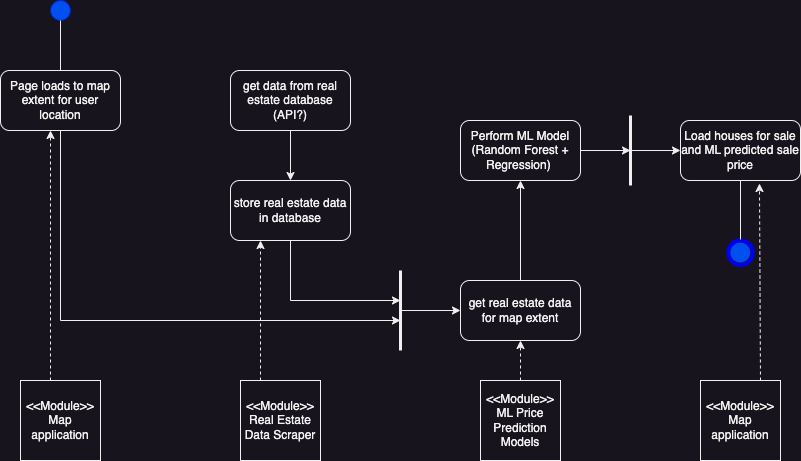

The diagram above was exported from draw.io. Its source (the exported page's mxGraphModel, read from the mxfile embedded in the PNG):
<mxGraphModel dx="954" dy="616" grid="1" gridSize="10" guides="1" tooltips="1" connect="1" arrows="1" fold="1" page="1" pageScale="1" pageWidth="850" pageHeight="1100" math="0" shadow="0">
  <root>
    <mxCell id="0" />
    <mxCell id="1" parent="0" />
    <mxCell id="uKq6kxDPPlUrrm8vqb3u-1" value="get data from real estate database (API?)" style="rounded=1;whiteSpace=wrap;html=1;" parent="1" vertex="1">
      <mxGeometry x="250" y="130" width="120" height="60" as="geometry" />
    </mxCell>
    <mxCell id="uKq6kxDPPlUrrm8vqb3u-2" value="&amp;lt;&amp;lt;Module&amp;gt;&amp;gt;&lt;br&gt;Real Estate Data Scraper" style="whiteSpace=wrap;html=1;aspect=fixed;" parent="1" vertex="1">
      <mxGeometry x="260" y="440" width="80" height="80" as="geometry" />
    </mxCell>
    <mxCell id="uKq6kxDPPlUrrm8vqb3u-3" value="&amp;lt;&amp;lt;Module&amp;gt;&amp;gt;&lt;br&gt;ML Price Prediction Models" style="whiteSpace=wrap;html=1;aspect=fixed;" parent="1" vertex="1">
      <mxGeometry x="500" y="440" width="80" height="80" as="geometry" />
    </mxCell>
    <mxCell id="uKq6kxDPPlUrrm8vqb3u-4" value="&amp;lt;&amp;lt;Module&amp;gt;&amp;gt;&lt;br&gt;Map application" style="whiteSpace=wrap;html=1;aspect=fixed;" parent="1" vertex="1">
      <mxGeometry x="720" y="440" width="80" height="80" as="geometry" />
    </mxCell>
    <mxCell id="uKq6kxDPPlUrrm8vqb3u-5" value="" style="ellipse;whiteSpace=wrap;html=1;aspect=fixed;fillColor=#0050ef;fontColor=#ffffff;strokeColor=#001DBC;" parent="1" vertex="1">
      <mxGeometry x="70" y="60" width="20" height="20" as="geometry" />
    </mxCell>
    <mxCell id="uKq6kxDPPlUrrm8vqb3u-6" value="" style="ellipse;whiteSpace=wrap;html=1;aspect=fixed;fillColor=#0050ef;fontColor=#ffffff;strokeColor=none;perimeterSpacing=10;" parent="1" vertex="1">
      <mxGeometry x="749.75" y="302" width="20" height="20" as="geometry" />
    </mxCell>
    <mxCell id="uKq6kxDPPlUrrm8vqb3u-7" value="" style="ellipse;whiteSpace=wrap;html=1;aspect=fixed;fillColor=none;strokeColor=#0000F0;perimeterSpacing=1;strokeWidth=4;" parent="1" vertex="1">
      <mxGeometry x="747.75" y="300" width="24.5" height="24.5" as="geometry" />
    </mxCell>
    <mxCell id="uKq6kxDPPlUrrm8vqb3u-8" value="store real estate data in database" style="rounded=1;whiteSpace=wrap;html=1;" parent="1" vertex="1">
      <mxGeometry x="250" y="240" width="120" height="60" as="geometry" />
    </mxCell>
    <mxCell id="uKq6kxDPPlUrrm8vqb3u-9" value="" style="endArrow=classic;html=1;rounded=0;entryX=0.5;entryY=0;entryDx=0;entryDy=0;" parent="1" target="uKq6kxDPPlUrrm8vqb3u-8" edge="1">
      <mxGeometry width="50" height="50" relative="1" as="geometry">
        <mxPoint x="310" y="190" as="sourcePoint" />
        <mxPoint x="360" y="140" as="targetPoint" />
      </mxGeometry>
    </mxCell>
    <mxCell id="uKq6kxDPPlUrrm8vqb3u-10" value="" style="endArrow=none;html=1;rounded=0;strokeWidth=3;" parent="1" edge="1">
      <mxGeometry width="50" height="50" relative="1" as="geometry">
        <mxPoint x="420" y="410" as="sourcePoint" />
        <mxPoint x="420" y="330" as="targetPoint" />
      </mxGeometry>
    </mxCell>
    <mxCell id="uKq6kxDPPlUrrm8vqb3u-11" value="" style="endArrow=none;html=1;rounded=0;strokeWidth=3;" parent="1" edge="1">
      <mxGeometry width="50" height="50" relative="1" as="geometry">
        <mxPoint x="650" y="245" as="sourcePoint" />
        <mxPoint x="650" y="175" as="targetPoint" />
      </mxGeometry>
    </mxCell>
    <mxCell id="uKq6kxDPPlUrrm8vqb3u-12" value="Perform ML Model (Random Forest + Regression)&amp;nbsp;" style="rounded=1;whiteSpace=wrap;html=1;" parent="1" vertex="1">
      <mxGeometry x="480" y="180" width="120" height="60" as="geometry" />
    </mxCell>
    <mxCell id="uKq6kxDPPlUrrm8vqb3u-13" value="" style="endArrow=classic;html=1;rounded=0;" parent="1" edge="1">
      <mxGeometry width="50" height="50" relative="1" as="geometry">
        <mxPoint x="310" y="300" as="sourcePoint" />
        <mxPoint x="420" y="360" as="targetPoint" />
        <Array as="points">
          <mxPoint x="310" y="360" />
        </Array>
      </mxGeometry>
    </mxCell>
    <mxCell id="uKq6kxDPPlUrrm8vqb3u-14" value="get real estate data for map extent" style="rounded=1;whiteSpace=wrap;html=1;" parent="1" vertex="1">
      <mxGeometry x="480" y="340" width="120" height="60" as="geometry" />
    </mxCell>
    <mxCell id="uKq6kxDPPlUrrm8vqb3u-15" value="" style="endArrow=classic;html=1;rounded=0;entryX=0.5;entryY=1;entryDx=0;entryDy=0;exitX=0.5;exitY=0;exitDx=0;exitDy=0;" parent="1" source="uKq6kxDPPlUrrm8vqb3u-14" target="uKq6kxDPPlUrrm8vqb3u-12" edge="1">
      <mxGeometry width="50" height="50" relative="1" as="geometry">
        <mxPoint x="540" y="330" as="sourcePoint" />
        <mxPoint x="590" y="280" as="targetPoint" />
      </mxGeometry>
    </mxCell>
    <mxCell id="uKq6kxDPPlUrrm8vqb3u-16" value="" style="endArrow=classic;html=1;rounded=0;" parent="1" edge="1">
      <mxGeometry width="50" height="50" relative="1" as="geometry">
        <mxPoint x="600" y="210" as="sourcePoint" />
        <mxPoint x="650" y="210" as="targetPoint" />
      </mxGeometry>
    </mxCell>
    <mxCell id="uKq6kxDPPlUrrm8vqb3u-17" value="" style="endArrow=classic;html=1;rounded=0;entryX=0;entryY=0.5;entryDx=0;entryDy=0;" parent="1" edge="1">
      <mxGeometry width="50" height="50" relative="1" as="geometry">
        <mxPoint x="420" y="370" as="sourcePoint" />
        <mxPoint x="480" y="370" as="targetPoint" />
      </mxGeometry>
    </mxCell>
    <mxCell id="uKq6kxDPPlUrrm8vqb3u-18" value="" style="endArrow=classic;html=1;rounded=0;dashed=1;entryX=0.25;entryY=1;entryDx=0;entryDy=0;" parent="1" target="uKq6kxDPPlUrrm8vqb3u-8" edge="1">
      <mxGeometry width="50" height="50" relative="1" as="geometry">
        <mxPoint x="280" y="440" as="sourcePoint" />
        <mxPoint x="280" y="310" as="targetPoint" />
      </mxGeometry>
    </mxCell>
    <mxCell id="uKq6kxDPPlUrrm8vqb3u-20" value="" style="endArrow=classic;html=1;rounded=0;dashed=1;entryX=0.658;entryY=1.05;entryDx=0;entryDy=0;entryPerimeter=0;" parent="1" target="uKq6kxDPPlUrrm8vqb3u-29" edge="1">
      <mxGeometry width="50" height="50" relative="1" as="geometry">
        <mxPoint x="780" y="440" as="sourcePoint" />
        <mxPoint x="780.5" y="390" as="targetPoint" />
      </mxGeometry>
    </mxCell>
    <mxCell id="uKq6kxDPPlUrrm8vqb3u-21" value="Page loads to map extent for user location" style="rounded=1;whiteSpace=wrap;html=1;" parent="1" vertex="1">
      <mxGeometry x="20" y="130" width="120" height="60" as="geometry" />
    </mxCell>
    <mxCell id="uKq6kxDPPlUrrm8vqb3u-22" value="&amp;lt;&amp;lt;Module&amp;gt;&amp;gt;&lt;br&gt;Map application" style="whiteSpace=wrap;html=1;aspect=fixed;" parent="1" vertex="1">
      <mxGeometry x="40" y="440" width="80" height="80" as="geometry" />
    </mxCell>
    <mxCell id="uKq6kxDPPlUrrm8vqb3u-23" value="" style="endArrow=classic;html=1;rounded=0;dashed=1;" parent="1" edge="1">
      <mxGeometry width="50" height="50" relative="1" as="geometry">
        <mxPoint x="70" y="440" as="sourcePoint" />
        <mxPoint x="70" y="190" as="targetPoint" />
      </mxGeometry>
    </mxCell>
    <mxCell id="uKq6kxDPPlUrrm8vqb3u-24" value="" style="endArrow=classic;html=1;rounded=0;" parent="1" edge="1">
      <mxGeometry width="50" height="50" relative="1" as="geometry">
        <mxPoint x="80" y="190" as="sourcePoint" />
        <mxPoint x="420" y="380" as="targetPoint" />
        <Array as="points">
          <mxPoint x="80" y="380" />
        </Array>
      </mxGeometry>
    </mxCell>
    <mxCell id="uKq6kxDPPlUrrm8vqb3u-28" value="" style="endArrow=none;html=1;rounded=0;exitX=0.5;exitY=0;exitDx=0;exitDy=0;" parent="1" source="uKq6kxDPPlUrrm8vqb3u-21" edge="1">
      <mxGeometry width="50" height="50" relative="1" as="geometry">
        <mxPoint x="30" y="130" as="sourcePoint" />
        <mxPoint x="80" y="80" as="targetPoint" />
      </mxGeometry>
    </mxCell>
    <mxCell id="uKq6kxDPPlUrrm8vqb3u-29" value="Load houses for sale and ML predicted sale price" style="rounded=1;whiteSpace=wrap;html=1;" parent="1" vertex="1">
      <mxGeometry x="700" y="180" width="120" height="60" as="geometry" />
    </mxCell>
    <mxCell id="uKq6kxDPPlUrrm8vqb3u-30" value="" style="endArrow=none;html=1;rounded=0;exitX=0.5;exitY=0;exitDx=0;exitDy=0;" parent="1" source="uKq6kxDPPlUrrm8vqb3u-7" edge="1">
      <mxGeometry width="50" height="50" relative="1" as="geometry">
        <mxPoint x="710" y="290" as="sourcePoint" />
        <mxPoint x="760" y="240" as="targetPoint" />
      </mxGeometry>
    </mxCell>
    <mxCell id="uKq6kxDPPlUrrm8vqb3u-33" value="" style="endArrow=classic;html=1;rounded=0;exitX=0.5;exitY=0;exitDx=0;exitDy=0;dashed=1;" parent="1" source="uKq6kxDPPlUrrm8vqb3u-3" edge="1">
      <mxGeometry width="50" height="50" relative="1" as="geometry">
        <mxPoint x="490" y="450" as="sourcePoint" />
        <mxPoint x="540" y="400" as="targetPoint" />
      </mxGeometry>
    </mxCell>
    <mxCell id="uKq6kxDPPlUrrm8vqb3u-34" value="" style="endArrow=classic;html=1;rounded=0;entryX=0;entryY=0.5;entryDx=0;entryDy=0;" parent="1" target="uKq6kxDPPlUrrm8vqb3u-29" edge="1">
      <mxGeometry width="50" height="50" relative="1" as="geometry">
        <mxPoint x="650" y="210" as="sourcePoint" />
        <mxPoint x="700" y="160" as="targetPoint" />
      </mxGeometry>
    </mxCell>
  </root>
</mxGraphModel>